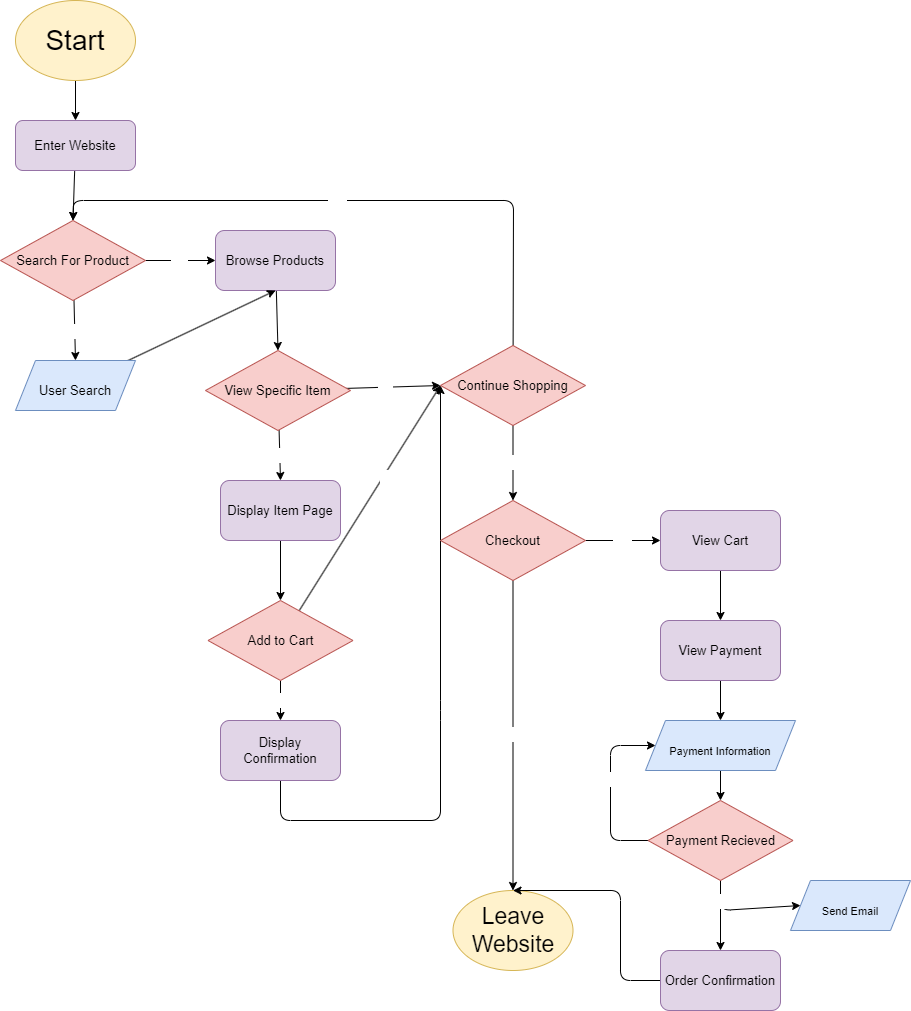

The diagram above was exported from draw.io. Its source (the exported page's mxGraphModel, read from the mxfile embedded in the PNG):
<mxGraphModel dx="3454" dy="2249" grid="1" gridSize="10" guides="1" tooltips="1" connect="1" arrows="1" fold="1" page="1" pageScale="1" pageWidth="850" pageHeight="1100" math="0" shadow="0">
  <root>
    <mxCell id="0" />
    <mxCell id="1" parent="0" />
    <mxCell id="5" style="edgeStyle=none;html=1;entryX=0.5;entryY=0;entryDx=0;entryDy=0;fontSize=28;fontColor=#000000;" edge="1" parent="1" source="2" target="39">
      <mxGeometry relative="1" as="geometry">
        <mxPoint x="75" y="130" as="targetPoint" />
      </mxGeometry>
    </mxCell>
    <mxCell id="2" value="&lt;font style=&quot;font-size: 28px;&quot; color=&quot;#000000&quot;&gt;Start&lt;br&gt;&lt;/font&gt;" style="ellipse;whiteSpace=wrap;html=1;fillColor=#fff2cc;strokeColor=#d6b656;" vertex="1" parent="1">
      <mxGeometry x="15" width="120" height="80" as="geometry" />
    </mxCell>
    <mxCell id="8" value="&lt;font color=&quot;#ffffff&quot;&gt;Yes&lt;/font&gt;" style="edgeStyle=none;html=1;fontSize=13;fontColor=#000000;entryX=0.5;entryY=0;entryDx=0;entryDy=0;" edge="1" parent="1" source="6" target="11">
      <mxGeometry relative="1" as="geometry">
        <mxPoint x="75" y="370" as="targetPoint" />
        <Array as="points" />
      </mxGeometry>
    </mxCell>
    <mxCell id="9" value="No" style="edgeStyle=none;html=1;fontSize=13;fontColor=#FFFFFF;entryX=0;entryY=0.5;entryDx=0;entryDy=0;" edge="1" parent="1" source="6" target="10">
      <mxGeometry relative="1" as="geometry">
        <mxPoint x="215" y="260.0000000000001" as="targetPoint" />
      </mxGeometry>
    </mxCell>
    <mxCell id="6" value="&lt;font color=&quot;#000000&quot;&gt;Search For Product&lt;/font&gt;" style="rhombus;whiteSpace=wrap;html=1;fontSize=13;fillColor=#f8cecc;strokeColor=#b85450;" vertex="1" parent="1">
      <mxGeometry y="220" width="145" height="80" as="geometry" />
    </mxCell>
    <mxCell id="14" style="edgeStyle=none;html=1;entryX=0.5;entryY=0;entryDx=0;entryDy=0;fontSize=13;fontColor=#000000;" edge="1" parent="1" source="10" target="13">
      <mxGeometry relative="1" as="geometry" />
    </mxCell>
    <mxCell id="10" value="&lt;span style=&quot;&quot;&gt;&lt;font color=&quot;#000000&quot;&gt;Browse Products&lt;/font&gt;&lt;/span&gt;" style="rounded=1;whiteSpace=wrap;html=1;labelBackgroundColor=none;fontSize=13;fillColor=#e1d5e7;strokeColor=#9673a6;" vertex="1" parent="1">
      <mxGeometry x="215" y="230" width="120" height="60" as="geometry" />
    </mxCell>
    <mxCell id="12" style="edgeStyle=none;html=1;entryX=0.5;entryY=1;entryDx=0;entryDy=0;fontSize=13;fontColor=#000000;" edge="1" parent="1" source="11" target="10">
      <mxGeometry relative="1" as="geometry" />
    </mxCell>
    <mxCell id="11" value="&lt;font style=&quot;font-size: 13px;&quot; color=&quot;#000000&quot;&gt;User Search&lt;/font&gt;" style="shape=parallelogram;perimeter=parallelogramPerimeter;whiteSpace=wrap;html=1;fixedSize=1;fontSize=28;fillColor=#dae8fc;strokeColor=#6c8ebf;" vertex="1" parent="1">
      <mxGeometry x="15" y="360" width="120" height="50" as="geometry" />
    </mxCell>
    <mxCell id="17" value="&lt;font style=&quot;font-size: 12px;&quot; color=&quot;#ffffff&quot;&gt;Yes&lt;/font&gt;" style="edgeStyle=none;html=1;entryX=0.5;entryY=0;entryDx=0;entryDy=0;fontSize=10;fontColor=#000000;" edge="1" parent="1" source="13" target="41">
      <mxGeometry relative="1" as="geometry">
        <mxPoint x="280" y="490.0000000000002" as="targetPoint" />
      </mxGeometry>
    </mxCell>
    <mxCell id="28" value="" style="edgeStyle=none;html=1;fontSize=12;fontColor=#FFFFFF;entryX=0;entryY=0.5;entryDx=0;entryDy=0;" edge="1" parent="1" source="13" target="23">
      <mxGeometry relative="1" as="geometry" />
    </mxCell>
    <mxCell id="29" value="No" style="edgeLabel;html=1;align=center;verticalAlign=middle;resizable=0;points=[];fontSize=12;fontColor=#FFFFFF;" vertex="1" connectable="0" parent="28">
      <mxGeometry x="-0.2047" y="1" relative="1" as="geometry">
        <mxPoint as="offset" />
      </mxGeometry>
    </mxCell>
    <mxCell id="13" value="&lt;font color=&quot;#000000&quot;&gt;View Specific Item&lt;/font&gt;" style="rhombus;whiteSpace=wrap;html=1;fontSize=13;fillColor=#f8cecc;strokeColor=#b85450;" vertex="1" parent="1">
      <mxGeometry x="205" y="350" width="145" height="80" as="geometry" />
    </mxCell>
    <mxCell id="22" value="Yes" style="edgeStyle=none;html=1;entryX=0.5;entryY=0;entryDx=0;entryDy=0;fontSize=12;fontColor=#FFFFFF;" edge="1" parent="1" source="19" target="44">
      <mxGeometry relative="1" as="geometry">
        <mxPoint x="280" y="730" as="targetPoint" />
      </mxGeometry>
    </mxCell>
    <mxCell id="25" style="edgeStyle=none;html=1;entryX=0;entryY=0.5;entryDx=0;entryDy=0;fontSize=12;fontColor=#FFFFFF;" edge="1" parent="1" source="19" target="23">
      <mxGeometry relative="1" as="geometry" />
    </mxCell>
    <mxCell id="27" value="No" style="edgeLabel;html=1;align=center;verticalAlign=middle;resizable=0;points=[];fontSize=12;fontColor=#FFFFFF;" vertex="1" connectable="0" parent="25">
      <mxGeometry x="0.2026" y="-2" relative="1" as="geometry">
        <mxPoint as="offset" />
      </mxGeometry>
    </mxCell>
    <mxCell id="19" value="&lt;font color=&quot;#000000&quot;&gt;Add to Cart&lt;/font&gt;" style="rhombus;whiteSpace=wrap;html=1;fontSize=13;fillColor=#f8cecc;strokeColor=#b85450;" vertex="1" parent="1">
      <mxGeometry x="207.5" y="600" width="145" height="80" as="geometry" />
    </mxCell>
    <mxCell id="24" style="edgeStyle=none;html=1;fontSize=12;fontColor=#FFFFFF;entryX=0;entryY=0.5;entryDx=0;entryDy=0;exitX=0.5;exitY=1;exitDx=0;exitDy=0;" edge="1" parent="1" source="44" target="23">
      <mxGeometry relative="1" as="geometry">
        <mxPoint x="280" y="790" as="sourcePoint" />
        <mxPoint x="405" y="510" as="targetPoint" />
        <Array as="points">
          <mxPoint x="280" y="820" />
          <mxPoint x="440" y="820" />
          <mxPoint x="440" y="710" />
        </Array>
      </mxGeometry>
    </mxCell>
    <mxCell id="30" style="edgeStyle=none;html=1;entryX=0.5;entryY=0;entryDx=0;entryDy=0;fontSize=12;fontColor=#FFFFFF;" edge="1" parent="1" source="23" target="6">
      <mxGeometry relative="1" as="geometry">
        <Array as="points">
          <mxPoint x="513" y="200" />
          <mxPoint x="73" y="200" />
        </Array>
      </mxGeometry>
    </mxCell>
    <mxCell id="31" value="Yes" style="edgeLabel;html=1;align=center;verticalAlign=middle;resizable=0;points=[];fontSize=12;fontColor=#FFFFFF;" vertex="1" connectable="0" parent="30">
      <mxGeometry x="0.0667" y="-1" relative="1" as="geometry">
        <mxPoint as="offset" />
      </mxGeometry>
    </mxCell>
    <mxCell id="34" value="No" style="edgeStyle=none;html=1;fontSize=12;fontColor=#FFFFFF;entryX=0.5;entryY=0;entryDx=0;entryDy=0;exitX=0.5;exitY=1;exitDx=0;exitDy=0;" edge="1" parent="1" source="23" target="33">
      <mxGeometry relative="1" as="geometry">
        <mxPoint x="577.5" y="460" as="targetPoint" />
        <Array as="points" />
      </mxGeometry>
    </mxCell>
    <mxCell id="23" value="&lt;font color=&quot;#000000&quot;&gt;Continue Shopping&lt;/font&gt;" style="rhombus;whiteSpace=wrap;html=1;fontSize=13;fillColor=#f8cecc;strokeColor=#b85450;" vertex="1" parent="1">
      <mxGeometry x="440" y="345" width="145" height="80" as="geometry" />
    </mxCell>
    <mxCell id="37" value="No" style="edgeStyle=none;html=1;entryX=0.5;entryY=0;entryDx=0;entryDy=0;fontSize=12;fontColor=#FFFFFF;" edge="1" parent="1" source="33" target="36">
      <mxGeometry relative="1" as="geometry" />
    </mxCell>
    <mxCell id="46" value="&lt;font style=&quot;font-size: 12px;&quot;&gt;Yes&lt;/font&gt;" style="edgeStyle=none;html=1;fontSize=23;fontColor=#FFFFFF;" edge="1" parent="1" source="33" target="45">
      <mxGeometry relative="1" as="geometry" />
    </mxCell>
    <mxCell id="33" value="&lt;font color=&quot;#000000&quot;&gt;Checkout&lt;/font&gt;" style="rhombus;whiteSpace=wrap;html=1;fontSize=13;fillColor=#f8cecc;strokeColor=#b85450;" vertex="1" parent="1">
      <mxGeometry x="440" y="500" width="145" height="80" as="geometry" />
    </mxCell>
    <mxCell id="36" value="&lt;font style=&quot;font-size: 23px;&quot; color=&quot;#000000&quot;&gt;Leave Website&lt;br&gt;&lt;/font&gt;" style="ellipse;whiteSpace=wrap;html=1;fillColor=#fff2cc;strokeColor=#d6b656;" vertex="1" parent="1">
      <mxGeometry x="452.5" y="890" width="120" height="80" as="geometry" />
    </mxCell>
    <mxCell id="40" style="edgeStyle=none;html=1;entryX=0.5;entryY=0;entryDx=0;entryDy=0;fontSize=23;fontColor=#FFFFFF;" edge="1" parent="1" source="39" target="6">
      <mxGeometry relative="1" as="geometry" />
    </mxCell>
    <mxCell id="39" value="&lt;font color=&quot;#000000&quot;&gt;Enter Website&lt;/font&gt;" style="rounded=1;whiteSpace=wrap;html=1;labelBackgroundColor=none;fontSize=13;fillColor=#e1d5e7;strokeColor=#9673a6;" vertex="1" parent="1">
      <mxGeometry x="15" y="120" width="120" height="50" as="geometry" />
    </mxCell>
    <mxCell id="43" style="edgeStyle=none;html=1;entryX=0.5;entryY=0;entryDx=0;entryDy=0;fontSize=23;fontColor=#FFFFFF;" edge="1" parent="1" source="41" target="19">
      <mxGeometry relative="1" as="geometry" />
    </mxCell>
    <mxCell id="41" value="&lt;span style=&quot;&quot;&gt;&lt;font color=&quot;#000000&quot;&gt;Display Item Page&lt;/font&gt;&lt;/span&gt;" style="rounded=1;whiteSpace=wrap;html=1;labelBackgroundColor=none;fontSize=13;fillColor=#e1d5e7;strokeColor=#9673a6;" vertex="1" parent="1">
      <mxGeometry x="220" y="480" width="120" height="60" as="geometry" />
    </mxCell>
    <mxCell id="44" value="&lt;span style=&quot;&quot;&gt;&lt;font color=&quot;#000000&quot;&gt;Display Confirmation&lt;/font&gt;&lt;/span&gt;" style="rounded=1;whiteSpace=wrap;html=1;labelBackgroundColor=none;fontSize=13;fillColor=#e1d5e7;strokeColor=#9673a6;" vertex="1" parent="1">
      <mxGeometry x="220" y="720" width="120" height="60" as="geometry" />
    </mxCell>
    <mxCell id="48" style="edgeStyle=none;html=1;entryX=0.5;entryY=0;entryDx=0;entryDy=0;fontSize=12;fontColor=#FFFFFF;" edge="1" parent="1" source="45" target="47">
      <mxGeometry relative="1" as="geometry" />
    </mxCell>
    <mxCell id="45" value="&lt;span style=&quot;&quot;&gt;&lt;font color=&quot;#000000&quot;&gt;View Cart&lt;/font&gt;&lt;/span&gt;" style="rounded=1;whiteSpace=wrap;html=1;labelBackgroundColor=none;fontSize=13;fillColor=#e1d5e7;strokeColor=#9673a6;" vertex="1" parent="1">
      <mxGeometry x="660" y="510" width="120" height="60" as="geometry" />
    </mxCell>
    <mxCell id="50" style="edgeStyle=none;html=1;entryX=0.5;entryY=0;entryDx=0;entryDy=0;fontSize=11;fontColor=#FFFFFF;" edge="1" parent="1" source="47" target="49">
      <mxGeometry relative="1" as="geometry" />
    </mxCell>
    <mxCell id="47" value="&lt;span style=&quot;&quot;&gt;&lt;font color=&quot;#000000&quot;&gt;View Payment&lt;/font&gt;&lt;/span&gt;" style="rounded=1;whiteSpace=wrap;html=1;labelBackgroundColor=none;fontSize=13;fillColor=#e1d5e7;strokeColor=#9673a6;" vertex="1" parent="1">
      <mxGeometry x="660" y="620" width="120" height="60" as="geometry" />
    </mxCell>
    <mxCell id="52" style="edgeStyle=none;html=1;entryX=0.5;entryY=0;entryDx=0;entryDy=0;fontSize=11;fontColor=#FFFFFF;" edge="1" parent="1" source="49" target="51">
      <mxGeometry relative="1" as="geometry" />
    </mxCell>
    <mxCell id="49" value="&lt;font style=&quot;font-size: 11px;&quot; color=&quot;#000000&quot;&gt;Payment Information&lt;/font&gt;" style="shape=parallelogram;perimeter=parallelogramPerimeter;whiteSpace=wrap;html=1;fixedSize=1;fontSize=28;fillColor=#dae8fc;strokeColor=#6c8ebf;" vertex="1" parent="1">
      <mxGeometry x="645" y="720" width="150" height="50" as="geometry" />
    </mxCell>
    <mxCell id="53" style="edgeStyle=none;html=1;entryX=0;entryY=0.5;entryDx=0;entryDy=0;fontSize=11;fontColor=#FFFFFF;" edge="1" parent="1" source="51" target="49">
      <mxGeometry relative="1" as="geometry">
        <Array as="points">
          <mxPoint x="610" y="840" />
          <mxPoint x="610" y="745" />
        </Array>
      </mxGeometry>
    </mxCell>
    <mxCell id="54" value="&lt;font style=&quot;font-size: 12px;&quot;&gt;No&lt;/font&gt;" style="edgeLabel;html=1;align=center;verticalAlign=middle;resizable=0;points=[];fontSize=11;fontColor=#FFFFFF;" vertex="1" connectable="0" parent="53">
      <mxGeometry x="0.1417" y="2" relative="1" as="geometry">
        <mxPoint as="offset" />
      </mxGeometry>
    </mxCell>
    <mxCell id="56" value="" style="edgeStyle=none;html=1;fontSize=12;fontColor=#FFFFFF;entryX=0;entryY=0.5;entryDx=0;entryDy=0;" edge="1" parent="1" source="51" target="57">
      <mxGeometry x="0.3668" y="23" relative="1" as="geometry">
        <Array as="points">
          <mxPoint x="720" y="910" />
        </Array>
        <mxPoint as="offset" />
      </mxGeometry>
    </mxCell>
    <mxCell id="59" style="edgeStyle=none;html=1;fontSize=12;fontColor=#FFFFFF;" edge="1" parent="1" source="51" target="55">
      <mxGeometry relative="1" as="geometry" />
    </mxCell>
    <mxCell id="60" value="Yes" style="edgeLabel;html=1;align=center;verticalAlign=middle;resizable=0;points=[];fontSize=12;fontColor=#FFFFFF;" vertex="1" connectable="0" parent="59">
      <mxGeometry x="-0.3429" y="1" relative="1" as="geometry">
        <mxPoint x="-1" y="-3" as="offset" />
      </mxGeometry>
    </mxCell>
    <mxCell id="51" value="&lt;font color=&quot;#000000&quot;&gt;Payment Recieved&lt;/font&gt;" style="rhombus;whiteSpace=wrap;html=1;fontSize=13;fillColor=#f8cecc;strokeColor=#b85450;" vertex="1" parent="1">
      <mxGeometry x="647.5" y="800" width="145" height="80" as="geometry" />
    </mxCell>
    <mxCell id="61" style="edgeStyle=none;html=1;entryX=0.5;entryY=0;entryDx=0;entryDy=0;fontSize=12;fontColor=#FFFFFF;exitX=0;exitY=0.5;exitDx=0;exitDy=0;" edge="1" parent="1" source="55" target="36">
      <mxGeometry relative="1" as="geometry">
        <Array as="points">
          <mxPoint x="620" y="980" />
          <mxPoint x="620" y="890" />
        </Array>
      </mxGeometry>
    </mxCell>
    <mxCell id="55" value="&lt;span style=&quot;&quot;&gt;&lt;font color=&quot;#000000&quot;&gt;Order Confirmation&lt;/font&gt;&lt;/span&gt;" style="rounded=1;whiteSpace=wrap;html=1;labelBackgroundColor=none;fontSize=13;fillColor=#e1d5e7;strokeColor=#9673a6;" vertex="1" parent="1">
      <mxGeometry x="660" y="950" width="120" height="60" as="geometry" />
    </mxCell>
    <mxCell id="57" value="&lt;font style=&quot;font-size: 11px;&quot; color=&quot;#000000&quot;&gt;Send Email&lt;/font&gt;" style="shape=parallelogram;perimeter=parallelogramPerimeter;whiteSpace=wrap;html=1;fixedSize=1;fontSize=28;fillColor=#dae8fc;strokeColor=#6c8ebf;" vertex="1" parent="1">
      <mxGeometry x="790" y="880" width="120" height="50" as="geometry" />
    </mxCell>
  </root>
</mxGraphModel>